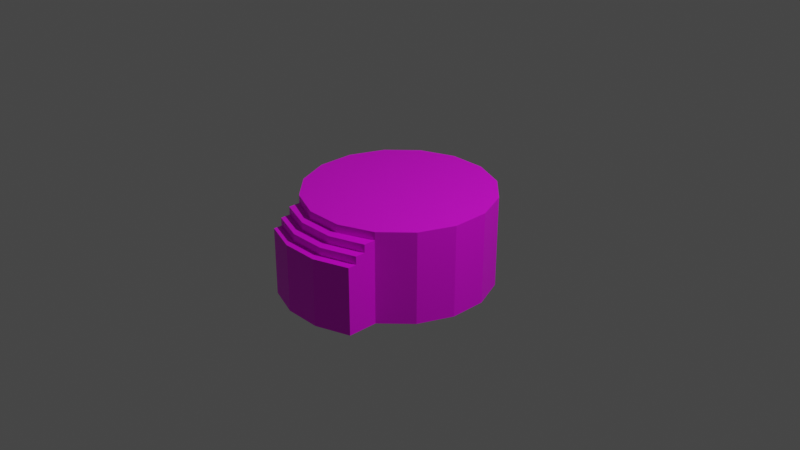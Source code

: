 # Source: Altar_stairs.blend  (saved by Blender 2.90.8; exported with 4.5.12 LTS)
import bpy
from mathutils import Matrix  # noqa: F401  (used for matrix-valued properties, if any)

bpy.ops.wm.read_factory_settings(use_empty=True)
scene = bpy.context.scene
scene.name = 'Scene'

# ---- collections
col_collection = bpy.data.collections.new('Collection'); scene.collection.children.link(col_collection)

# ---- images (referenced by path relative to the original .blend; pixels are not part of the script)
import os
ASSET_DIR = os.environ.get("B2B_ASSET_DIR", "")  # directory of the original .blend (textures are referenced by path, not embedded)
HERE = os.path.dirname(os.path.abspath(__file__))  # packed textures are extracted next to this script under _unpacked/

def load_image(name, relpath, width, height, colorspace="sRGB"):
    """Load a texture the original file referenced (path relative to the .blend, or extracted next to this script)."""
    p = next((c for c in (os.path.join(HERE, relpath), os.path.join(ASSET_DIR, relpath)) if relpath and os.path.exists(c)), "")
    if p:
        img = bpy.data.images.load(p, check_existing=True)
        img.name = name
    else:  # same state as the original file: an image datablock whose file is absent (Cycles renders it pink)
        img = bpy.data.images.new(name, width, height)
        img.source = "FILE"
        img.filepath = "//" + (relpath or name)
    img.colorspace_settings.name = colorspace
    return img
img_texture_structures_png = load_image('Texture_Structures.png', 'Texture_Structures.png', 1024, 1024, 'sRGB')

# ---- materials (node trees are filled in below, after node groups)
mat_texture_altar_stairs = bpy.data.materials.new('Texture_Altar_Stairs')
mat_texture_altar_stairs.use_transparent_shadow = False

# ---- material node trees
mat_texture_altar_stairs.use_nodes = True; mat_texture_altar_stairs.node_tree.nodes.clear()
_N = mat_texture_altar_stairs.node_tree.nodes; _L = mat_texture_altar_stairs.node_tree.links
n0 = _N.new('ShaderNodeBsdfPrincipled'); n0.name = 'Principled BSDF'; n0.location = (10, 300)
n0.distribution = 'GGX'
n0.subsurface_method = 'BURLEY'
n0.inputs[3].default_value = 1.45
n0.inputs[27].default_value = (0.0, 0.0, 0.0, 1.0)
n0.inputs[28].default_value = 1.0
n1 = _N.new('ShaderNodeOutputMaterial'); n1.name = 'Material Output'; n1.location = (300, 300)
n2 = _N.new('ShaderNodeTexImage'); n2.name = 'Image Texture'; n2.location = (-381, 239)
n2.image = img_texture_structures_png
_L.new(n0.outputs[0], n1.inputs[0])
_L.new(n2.outputs[0], n0.inputs[0])
n1.is_active_output = True

# ---- world
world_world = bpy.data.worlds.new('World'); scene.world = world_world
world_world.use_nodes = True; world_world.node_tree.nodes.clear()
_N = world_world.node_tree.nodes; _L = world_world.node_tree.links
n0 = _N.new('ShaderNodeOutputWorld'); n0.name = 'World Output'; n0.location = (300, 300)
n1 = _N.new('ShaderNodeBackground'); n1.name = 'Background'; n1.location = (10, 300)
n1.inputs[0].default_value = (0.05088, 0.05088, 0.05088, 1.0)
_L.new(n1.outputs[0], n0.inputs[0])
n0.is_active_output = True
world_world.color = (0.05088, 0.05088, 0.05088)
world_world.use_sun_shadow = False
world_world.sun_shadow_jitter_overblur = 0.0

# ---- cameras
cam_camera = bpy.data.cameras.new('Camera')
cam_camera.clip_end = 100.0
cam_camera.ortho_scale = 7.314

# ---- lights
light_light = bpy.data.lights.new('Light', 'POINT')
light_light.transmission_factor = 0.0
light_light.energy = 1000.0
light_light.shadow_soft_size = 0.1
light_light.shadow_maximum_resolution = 0.006
light_light.use_absolute_resolution = True

# ---- meshes
me_cylinder_007 = bpy.data.meshes.new('Cylinder.007')
me_cylinder_007.from_pydata([(0.1965, 0.987, 0.3421), (0.558, 0.8373, 0.3421), (0.8346, 0.5606, 0.3421), (0.9843, 0.1991, 0.3421), (0.9843, -0.1921, 0.3421), (0.8346, -0.5536, 0.3421), (0.5571, -0.8338, 0.3421), (0.1961, -0.9833, 0.3421), (-0.1946, -0.9833, 0.3421), (-0.5556, -0.8338, 0.3421), (-0.8329, -0.5536, 0.3421), (-0.9826, -0.1921, 0.3421), (-0.9826, 0.1991, 0.3421), (-0.8329, 0.5606, 0.3421), (-0.5562, 0.8373, 0.3421), (-0.1948, 0.987, 0.3421), (0.5563, -0.8373, -0.6402), (-0.5557, -0.8373, -0.6402), (0.1956, 0.9835, -0.6402), (0.5571, 0.8338, -0.6402), (0.8338, 0.5571, -0.6402), (0.9835, 0.1956, -0.6402), (0.9835, -0.1956, -0.6402), (0.8338, -0.5571, -0.6402), (-0.8338, -0.5571, -0.6402), (-0.9835, -0.1956, -0.6402), (-0.9835, 0.1956, -0.6402), (-0.8338, 0.5571, -0.6402), (-0.5571, 0.8338, -0.6402), (-0.1956, 0.9835, -0.6402), (-0.5556, -0.8346, 0.2565), (0.5569, -0.8346, 0.2565), (-0.1951, -0.9894, 0.2566), (0.1951, -0.9894, 0.2566), (-0.1951, -1.088, 0.256), (-0.5556, -0.9598, 0.256), (-0.1951, -1.286, 0.08532), (-0.5556, -1.158, 0.08532), (-0.5556, -0.9598, 0.1706), (-0.1951, -1.088, 0.1706), (-0.5556, -1.158, -0.6402), (-0.1951, -1.286, -0.6402), (-0.1951, -1.193, 0.1706), (-0.1951, -1.193, 0.08532), (-0.5556, -1.065, 0.1706), (-0.5556, -1.065, 0.08532), (0.1951, -1.088, 0.256), (0.5556, -0.9598, 0.256), (0.1951, -1.286, 0.08532), (0.5556, -1.158, 0.08532), (0.5556, -0.9598, 0.1706), (0.1951, -1.088, 0.1706), (0.5556, -1.158, -0.6402), (0.1951, -1.286, -0.6402), (0.1951, -1.193, 0.1706), (0.1951, -1.193, 0.08532), (0.5556, -1.065, 0.1706), (0.5556, -1.065, 0.08532), (0.8344, 0.5597, 0.2565), (0.9841, 0.1983, 0.2565), (-0.8331, -0.5545, 0.2565), (-0.9829, -0.193, 0.2565), (0.9841, -0.193, 0.2565), (-0.9829, 0.1983, 0.2565), (0.8344, -0.5545, 0.2565), (-0.8331, 0.5597, 0.2565), (-0.5565, 0.8364, 0.2565), (-0.195, 0.9861, 0.2565), (0.1963, 0.9861, 0.2565), (0.5577, 0.8364, 0.2565), (0.0008423, 0.003364, 0.3421), (0.8341, 0.5584, -0.1918), (-0.8334, -0.5558, -0.1918), (-0.1953, 0.9848, -0.1918), (0.5566, -0.836, -0.1918), (0.9838, 0.1969, -0.1918), (-0.9832, -0.1943, -0.1918), (0.9838, -0.1943, -0.1918), (-0.9832, 0.1969, -0.1918), (0.8341, -0.5558, -0.1918), (-0.8334, 0.5584, -0.1918), (-0.5568, 0.8351, -0.1918), (0.1959, 0.9848, -0.1918), (0.5574, 0.8351, -0.1918), (-0.5556, -0.836, -0.1918), (-0.5556, -1.158, -0.1918), (-0.1951, -1.286, -0.1918), (0.5556, -1.158, -0.1918), (0.1951, -1.286, -0.1918)], [], [(70, 1, 0), (70, 2, 1), (70, 3, 2), (70, 4, 3), (70, 5, 4), (70, 6, 5), (70, 7, 6), (70, 8, 7), (70, 9, 8), (70, 10, 9), (70, 11, 10), (70, 12, 11), (70, 13, 12), (70, 14, 13), (72, 24, 17, 84), (75, 21, 20, 71), (76, 25, 24, 72), (77, 22, 21, 75), (78, 26, 25, 76), (79, 23, 22, 77), (80, 27, 26, 78), (74, 16, 23, 79), (81, 28, 27, 80), (82, 18, 29, 73), (73, 29, 28, 81), (83, 19, 18, 82), (71, 20, 19, 83), (32, 30, 35, 34), (34, 46, 33, 32), (42, 54, 51, 39), (45, 43, 42, 44), (38, 39, 34, 35), (85, 86, 36, 37), (39, 38, 44, 42), (55, 54, 42, 43), (88, 48, 36, 86), (51, 46, 34, 39), (36, 48, 55, 43), (36, 43, 45, 37), (68, 82, 73, 67), (33, 46, 47, 31), (57, 56, 54, 55), (50, 47, 46, 51), (87, 49, 48, 88), (51, 54, 56, 50), (48, 49, 57, 55), (69, 83, 82, 68), (2, 58, 69, 1), (1, 69, 68, 0), (15, 67, 66, 14), (0, 68, 67, 15), (14, 66, 65, 13), (6, 31, 64, 5), (13, 65, 63, 12), (5, 64, 62, 4), (12, 63, 61, 11), (4, 62, 59, 3), (11, 61, 60, 10), (3, 59, 58, 2), (10, 60, 30, 9), (6, 7, 33, 31), (7, 8, 32, 33), (8, 9, 30, 32), (66, 81, 80, 65), (31, 74, 79, 64), (67, 73, 81, 66), (58, 71, 83, 69), (70, 15, 14), (65, 80, 78, 63), (64, 79, 77, 62), (63, 78, 76, 61), (62, 77, 75, 59), (61, 76, 72, 60), (59, 75, 71, 58), (60, 72, 84, 30), (52, 87, 88, 53), (53, 88, 86, 41), (40, 41, 86, 85), (84, 85, 37, 45), (40, 85, 84, 17), (52, 16, 74, 87), (74, 57, 49, 87), (50, 56, 57, 74), (47, 50, 74, 31), (35, 30, 84, 38), (38, 84, 45, 44), (70, 0, 15)])
_uv = me_cylinder_007.uv_layers.new(name='UVMap')
_uv.uv.foreach_set('vector', [0.6641, 0.334, 0.7656, 0.3076, 0.7646, 0.3633, 0.6641, 0.334, 0.75, 0.2578, 0.7656, 0.3076, 0.6641, 0.334, 0.7217, 0.2207, 0.75, 0.2578, 0.6641, 0.334, 0.6846, 0.2002, 0.7217, 0.2207, 0.6641, 0.334, 0.6445, 0.2002, 0.6846, 0.2002, 0.6641, 0.334, 0.6074, 0.2207, 0.6445, 0.2002, 0.6641, 0.334, 0.5801, 0.2578, 0.6074, 0.2207, 0.6641, 0.334, 0.5645, 0.3047, 0.5801, 0.2578, 0.6641, 0.334, 0.5635, 0.3564, 0.5645, 0.3047, 0.6641, 0.334, 0.5781, 0.4053, 0.5635, 0.3564, 0.6641, 0.334, 0.6045, 0.4443, 0.5781, 0.4053, 0.6641, 0.334, 0.6406, 0.4668, 0.6045, 0.4443, 0.6641, 0.334, 0.6807, 0.4688, 0.6406, 0.4668, 0.6641, 0.334, 0.7188, 0.4512, 0.6807, 0.4688, 0.6748, 0.0625, 0.6748, 0.01562, 0.7285, 0.01562, 0.7285, 0.0625, 0.1904, 0.0625, 0.1904, 0.0166, 0.2441, 0.0166, 0.2441, 0.0625, 0.6211, 0.0625, 0.6211, 0.01562, 0.6748, 0.01562, 0.6748, 0.0625, 0.1367, 0.0625, 0.1367, 0.0166, 0.1904, 0.0166, 0.1904, 0.0625, 0.5674, 0.0625, 0.5674, 0.0166, 0.6211, 0.01562, 0.6211, 0.0625, 0.08301, 0.0625, 0.08301, 0.01562, 0.1367, 0.0166, 0.1367, 0.0625, 0.5137, 0.0625, 0.5137, 0.0166, 0.5674, 0.0166, 0.5674, 0.0625, 0.0293, 0.0625, 0.0293, 0.01562, 0.08301, 0.01562, 0.08301, 0.0625, 0.46, 0.0625, 0.46, 0.0166, 0.5137, 0.0166, 0.5137, 0.0625, 0.3516, 0.0625, 0.3516, 0.0166, 0.4053, 0.0166, 0.4053, 0.0625, 0.4053, 0.0625, 0.4053, 0.0166, 0.46, 0.0166, 0.46, 0.0625, 0.2979, 0.0625, 0.2979, 0.0166, 0.3516, 0.0166, 0.3516, 0.0625, 0.2441, 0.0625, 0.2441, 0.0166, 0.2979, 0.0166, 0.2979, 0.0625, 0.957, 0.2402, 0.9492, 0.2949, 0.9414, 0.2812, 0.9453, 0.2363, 0.9453, 0.2363, 0.9463, 0.1836, 0.957, 0.1807, 0.957, 0.2402, 0.9268, 0.2324, 0.9277, 0.1855, 0.9375, 0.1836, 0.9365, 0.2354, 0.9189, 0.2783, 0.918, 0.2324, 0.9268, 0.2324, 0.9258, 0.2744, 0.9336, 0.2852, 0.9365, 0.2354, 0.9453, 0.2363, 0.9414, 0.2812, 0.8896, 0.2842, 0.8828, 0.2314, 0.9092, 0.2305, 0.9121, 0.2695, 0.9365, 0.2354, 0.9336, 0.2852, 0.9258, 0.2744, 0.9268, 0.2324, 0.9199, 0.1846, 0.9277, 0.1855, 0.9268, 0.2324, 0.918, 0.2324, 0.8857, 0.1787, 0.9121, 0.1846, 0.9092, 0.2305, 0.8828, 0.2314, 0.9375, 0.1836, 0.9463, 0.1836, 0.9453, 0.2363, 0.9365, 0.2354, 0.9092, 0.2305, 0.9121, 0.1846, 0.9199, 0.1846, 0.918, 0.2324, 0.9092, 0.2305, 0.918, 0.2324, 0.9189, 0.2783, 0.9121, 0.2695, 0.3516, 0.1094, 0.3516, 0.0625, 0.4053, 0.0625, 0.4053, 0.1084, 0.957, 0.1807, 0.9463, 0.1836, 0.9453, 0.1416, 0.9541, 0.1309, 0.9248, 0.1416, 0.9307, 0.1455, 0.9277, 0.1855, 0.9199, 0.1846, 0.9385, 0.1377, 0.9453, 0.1416, 0.9463, 0.1836, 0.9375, 0.1836, 0.8975, 0.1309, 0.917, 0.1484, 0.9121, 0.1846, 0.8857, 0.1787, 0.9375, 0.1836, 0.9277, 0.1855, 0.9307, 0.1455, 0.9385, 0.1377, 0.9121, 0.1846, 0.917, 0.1484, 0.9248, 0.1416, 0.9199, 0.1846, 0.2979, 0.1084, 0.2979, 0.0625, 0.3516, 0.0625, 0.3516, 0.1094, 0.75, 0.2578, 0.7578, 0.251, 0.7754, 0.3057, 0.7656, 0.3076, 0.7656, 0.3076, 0.7754, 0.3057, 0.7754, 0.3662, 0.7646, 0.3633, 0.748, 0.4141, 0.7568, 0.4219, 0.7236, 0.4619, 0.7188, 0.4512, 0.7646, 0.3633, 0.7754, 0.3662, 0.7568, 0.4219, 0.748, 0.4141, 0.7188, 0.4512, 0.7236, 0.4619, 0.6816, 0.4814, 0.6807, 0.4688, 0.6074, 0.2207, 0.6025, 0.2109, 0.6426, 0.1885, 0.6445, 0.2002, 0.6807, 0.4688, 0.6816, 0.4814, 0.6387, 0.4795, 0.6406, 0.4668, 0.6445, 0.2002, 0.6426, 0.1885, 0.6855, 0.1875, 0.6846, 0.2002, 0.6406, 0.4668, 0.6387, 0.4795, 0.5986, 0.4541, 0.6045, 0.4443, 0.6846, 0.2002, 0.6855, 0.1875, 0.7266, 0.21, 0.7217, 0.2207, 0.6045, 0.4443, 0.5986, 0.4541, 0.5693, 0.4121, 0.5781, 0.4053, 0.7217, 0.2207, 0.7266, 0.21, 0.7578, 0.251, 0.75, 0.2578, 0.5781, 0.4053, 0.5693, 0.4121, 0.5547, 0.3584, 0.5635, 0.3564, 0.6074, 0.2207, 0.5801, 0.2578, 0.5723, 0.251, 0.6025, 0.2109, 0.5801, 0.2578, 0.5645, 0.3047, 0.5557, 0.3027, 0.5723, 0.251, 0.5645, 0.3047, 0.5635, 0.3564, 0.5547, 0.3584, 0.5557, 0.3027, 0.46, 0.1084, 0.46, 0.0625, 0.5137, 0.0625, 0.5137, 0.1084, 0.0293, 0.1084, 0.0293, 0.0625, 0.08301, 0.0625, 0.08301, 0.1084, 0.4053, 0.1084, 0.4053, 0.0625, 0.46, 0.0625, 0.46, 0.1084, 0.2441, 0.1084, 0.2441, 0.0625, 0.2979, 0.0625, 0.2979, 0.1084, 0.6641, 0.334, 0.748, 0.4141, 0.7188, 0.4512, 0.5137, 0.1084, 0.5137, 0.0625, 0.5674, 0.0625, 0.5674, 0.1084, 0.08301, 0.1084, 0.08301, 0.0625, 0.1367, 0.0625, 0.1367, 0.1084, 0.5674, 0.1084, 0.5674, 0.0625, 0.6211, 0.0625, 0.6211, 0.1084, 0.1367, 0.1084, 0.1367, 0.0625, 0.1904, 0.0625, 0.1904, 0.1084, 0.6211, 0.1084, 0.6211, 0.0625, 0.6748, 0.0625, 0.6748, 0.1084, 0.1904, 0.1084, 0.1904, 0.0625, 0.2441, 0.0625, 0.2441, 0.1084, 0.6748, 0.1084, 0.6748, 0.0625, 0.7285, 0.0625, 0.7285, 0.1084, 0.8525, 0.1074, 0.8975, 0.1309, 0.8857, 0.1787, 0.8369, 0.166, 0.8369, 0.166, 0.8857, 0.1787, 0.8828, 0.2314, 0.8311, 0.2334, 0.8389, 0.2988, 0.8311, 0.2334, 0.8828, 0.2314, 0.8896, 0.2842, 0.9023, 0.3281, 0.8896, 0.2842, 0.9121, 0.2695, 0.9189, 0.2783, 0.8389, 0.2988, 0.8896, 0.2842, 0.9023, 0.3281, 0.8496, 0.3496, 0.8525, 0.1074, 0.8682, 0.0625, 0.9141, 0.09277, 0.8975, 0.1309, 0.9141, 0.09277, 0.9248, 0.1416, 0.917, 0.1484, 0.8975, 0.1309, 0.9385, 0.1377, 0.9307, 0.1455, 0.9248, 0.1416, 0.9141, 0.09277, 0.9453, 0.1416, 0.9385, 0.1377, 0.9141, 0.09277, 0.9541, 0.1309, 0.9414, 0.2812, 0.9492, 0.2949, 0.9023, 0.3281, 0.9336, 0.2852, 0.9336, 0.2852, 0.9023, 0.3281, 0.9189, 0.2783, 0.9258, 0.2744, 0.6641, 0.334, 0.7646, 0.3633, 0.748, 0.4141])
_uv.active_render = True
_uv = me_cylinder_007.uv_layers.new(name='UVMap.001')
_uv.uv.foreach_set('vector', [0.6641, 0.334, 0.7656, 0.3076, 0.7646, 0.3633, 0.6641, 0.334, 0.75, 0.2578, 0.7656, 0.3076, 0.6641, 0.334, 0.7217, 0.2207, 0.75, 0.2578, 0.6641, 0.334, 0.6846, 0.2002, 0.7217, 0.2207, 0.6641, 0.334, 0.6445, 0.2002, 0.6846, 0.2002, 0.6641, 0.334, 0.6074, 0.2207, 0.6445, 0.2002, 0.6641, 0.334, 0.5801, 0.2578, 0.6074, 0.2207, 0.6641, 0.334, 0.5645, 0.3047, 0.5801, 0.2578, 0.6641, 0.334, 0.5635, 0.3564, 0.5645, 0.3047, 0.6641, 0.334, 0.5781, 0.4053, 0.5635, 0.3564, 0.6641, 0.334, 0.6045, 0.4443, 0.5781, 0.4053, 0.6641, 0.334, 0.6406, 0.4668, 0.6045, 0.4443, 0.6641, 0.334, 0.6807, 0.4688, 0.6406, 0.4668, 0.6641, 0.334, 0.7188, 0.4512, 0.6807, 0.4688, 0.6748, 0.0625, 0.6748, 0.01562, 0.7285, 0.01562, 0.7285, 0.0625, 0.1904, 0.0625, 0.1904, 0.0166, 0.2441, 0.0166, 0.2441, 0.0625, 0.6211, 0.0625, 0.6211, 0.01562, 0.6748, 0.01562, 0.6748, 0.0625, 0.1367, 0.0625, 0.1367, 0.0166, 0.1904, 0.0166, 0.1904, 0.0625, 0.5674, 0.0625, 0.5674, 0.0166, 0.6211, 0.01562, 0.6211, 0.0625, 0.08301, 0.0625, 0.08301, 0.01562, 0.1367, 0.0166, 0.1367, 0.0625, 0.5137, 0.0625, 0.5137, 0.0166, 0.5674, 0.0166, 0.5674, 0.0625, 0.0293, 0.0625, 0.0293, 0.01562, 0.08301, 0.01562, 0.08301, 0.0625, 0.46, 0.0625, 0.46, 0.0166, 0.5137, 0.0166, 0.5137, 0.0625, 0.3516, 0.0625, 0.3516, 0.0166, 0.4053, 0.0166, 0.4053, 0.0625, 0.4053, 0.0625, 0.4053, 0.0166, 0.46, 0.0166, 0.46, 0.0625, 0.2979, 0.0625, 0.2979, 0.0166, 0.3516, 0.0166, 0.3516, 0.0625, 0.2441, 0.0625, 0.2441, 0.0166, 0.2979, 0.0166, 0.2979, 0.0625, 0.957, 0.2402, 0.9492, 0.2949, 0.9414, 0.2812, 0.9453, 0.2363, 0.9453, 0.2363, 0.9463, 0.1836, 0.957, 0.1807, 0.957, 0.2402, 0.9268, 0.2324, 0.9277, 0.1855, 0.9375, 0.1836, 0.9365, 0.2354, 0.9189, 0.2783, 0.918, 0.2324, 0.9268, 0.2324, 0.9258, 0.2744, 0.9336, 0.2852, 0.9365, 0.2354, 0.9453, 0.2363, 0.9414, 0.2812, 0.8896, 0.2842, 0.8828, 0.2314, 0.9092, 0.2305, 0.9121, 0.2695, 0.9365, 0.2354, 0.9336, 0.2852, 0.9258, 0.2744, 0.9268, 0.2324, 0.9199, 0.1846, 0.9277, 0.1855, 0.9268, 0.2324, 0.918, 0.2324, 0.8857, 0.1787, 0.9121, 0.1846, 0.9092, 0.2305, 0.8828, 0.2314, 0.9375, 0.1836, 0.9463, 0.1836, 0.9453, 0.2363, 0.9365, 0.2354, 0.9092, 0.2305, 0.9121, 0.1846, 0.9199, 0.1846, 0.918, 0.2324, 0.9092, 0.2305, 0.918, 0.2324, 0.9189, 0.2783, 0.9121, 0.2695, 0.3516, 0.1094, 0.3516, 0.0625, 0.4053, 0.0625, 0.4053, 0.1084, 0.957, 0.1807, 0.9463, 0.1836, 0.9453, 0.1416, 0.9541, 0.1309, 0.9248, 0.1416, 0.9307, 0.1455, 0.9277, 0.1855, 0.9199, 0.1846, 0.9385, 0.1377, 0.9453, 0.1416, 0.9463, 0.1836, 0.9375, 0.1836, 0.8975, 0.1309, 0.917, 0.1484, 0.9121, 0.1846, 0.8857, 0.1787, 0.9375, 0.1836, 0.9277, 0.1855, 0.9307, 0.1455, 0.9385, 0.1377, 0.9121, 0.1846, 0.917, 0.1484, 0.9248, 0.1416, 0.9199, 0.1846, 0.2979, 0.1084, 0.2979, 0.0625, 0.3516, 0.0625, 0.3516, 0.1094, 0.75, 0.2578, 0.7578, 0.251, 0.7754, 0.3057, 0.7656, 0.3076, 0.7656, 0.3076, 0.7754, 0.3057, 0.7754, 0.3662, 0.7646, 0.3633, 0.748, 0.4141, 0.7568, 0.4219, 0.7236, 0.4619, 0.7188, 0.4512, 0.7646, 0.3633, 0.7754, 0.3662, 0.7568, 0.4219, 0.748, 0.4141, 0.7188, 0.4512, 0.7236, 0.4619, 0.6816, 0.4814, 0.6807, 0.4688, 0.6074, 0.2207, 0.6025, 0.2109, 0.6426, 0.1885, 0.6445, 0.2002, 0.6807, 0.4688, 0.6816, 0.4814, 0.6387, 0.4795, 0.6406, 0.4668, 0.6445, 0.2002, 0.6426, 0.1885, 0.6855, 0.1875, 0.6846, 0.2002, 0.6406, 0.4668, 0.6387, 0.4795, 0.5986, 0.4541, 0.6045, 0.4443, 0.6846, 0.2002, 0.6855, 0.1875, 0.7266, 0.21, 0.7217, 0.2207, 0.6045, 0.4443, 0.5986, 0.4541, 0.5693, 0.4121, 0.5781, 0.4053, 0.7217, 0.2207, 0.7266, 0.21, 0.7578, 0.251, 0.75, 0.2578, 0.5781, 0.4053, 0.5693, 0.4121, 0.5547, 0.3584, 0.5635, 0.3564, 0.6074, 0.2207, 0.5801, 0.2578, 0.5723, 0.251, 0.6025, 0.2109, 0.5801, 0.2578, 0.5645, 0.3047, 0.5557, 0.3027, 0.5723, 0.251, 0.5645, 0.3047, 0.5635, 0.3564, 0.5547, 0.3584, 0.5557, 0.3027, 0.46, 0.1084, 0.46, 0.0625, 0.5137, 0.0625, 0.5137, 0.1084, 0.0293, 0.1084, 0.0293, 0.0625, 0.08301, 0.0625, 0.08301, 0.1084, 0.4053, 0.1084, 0.4053, 0.0625, 0.46, 0.0625, 0.46, 0.1084, 0.2441, 0.1084, 0.2441, 0.0625, 0.2979, 0.0625, 0.2979, 0.1084, 0.6641, 0.334, 0.748, 0.4141, 0.7188, 0.4512, 0.5137, 0.1084, 0.5137, 0.0625, 0.5674, 0.0625, 0.5674, 0.1084, 0.08301, 0.1084, 0.08301, 0.0625, 0.1367, 0.0625, 0.1367, 0.1084, 0.5674, 0.1084, 0.5674, 0.0625, 0.6211, 0.0625, 0.6211, 0.1084, 0.1367, 0.1084, 0.1367, 0.0625, 0.1904, 0.0625, 0.1904, 0.1084, 0.6211, 0.1084, 0.6211, 0.0625, 0.6748, 0.0625, 0.6748, 0.1084, 0.1904, 0.1084, 0.1904, 0.0625, 0.2441, 0.0625, 0.2441, 0.1084, 0.6748, 0.1084, 0.6748, 0.0625, 0.7285, 0.0625, 0.7285, 0.1084, 0.8525, 0.1074, 0.8975, 0.1309, 0.8857, 0.1787, 0.8369, 0.166, 0.8369, 0.166, 0.8857, 0.1787, 0.8828, 0.2314, 0.8311, 0.2334, 0.8389, 0.2988, 0.8311, 0.2334, 0.8828, 0.2314, 0.8896, 0.2842, 0.9023, 0.3281, 0.8896, 0.2842, 0.9121, 0.2695, 0.9189, 0.2783, 0.8389, 0.2988, 0.8896, 0.2842, 0.9023, 0.3281, 0.8496, 0.3496, 0.8525, 0.1074, 0.8682, 0.0625, 0.9141, 0.09277, 0.8975, 0.1309, 0.9141, 0.09277, 0.9248, 0.1416, 0.917, 0.1484, 0.8975, 0.1309, 0.9385, 0.1377, 0.9307, 0.1455, 0.9248, 0.1416, 0.9141, 0.09277, 0.9453, 0.1416, 0.9385, 0.1377, 0.9141, 0.09277, 0.9541, 0.1309, 0.9414, 0.2812, 0.9492, 0.2949, 0.9023, 0.3281, 0.9336, 0.2852, 0.9336, 0.2852, 0.9023, 0.3281, 0.9189, 0.2783, 0.9258, 0.2744, 0.6641, 0.334, 0.7646, 0.3633, 0.748, 0.4141])
me_cylinder_007.materials.append(mat_texture_altar_stairs)
me_cylinder_007.use_remesh_fix_poles = True
me_cylinder_007.use_remesh_preserve_attributes = False
me_cylinder_007.use_mirror_vertex_groups = False
me_cylinder_007.update()

# ---- objects
ob_light = bpy.data.objects.new('Light', light_light)
ob_camera = bpy.data.objects.new('Camera', cam_camera)
ob_altar_stairs = bpy.data.objects.new('Altar_Stairs', me_cylinder_007)

# ---- transforms, parenting, visibility, modifiers, constraints
ob_light.location = (4.076, 1.005, 5.904)
ob_light.rotation_euler = (0.6503, 0.05522, 1.866)
ob_light.lock_rotations_4d = False
ob_light.empty_display_type = 'ARROWS'
ob_light.color = (0.0, 0.0, 0.0, 0.0)
ob_light.lineart.crease_threshold = 0.0
ob_camera.location = (7.359, -6.926, 4.958)
ob_camera.rotation_euler = (1.109, 0.0, 0.8149)
ob_camera.lock_rotations_4d = False
ob_camera.empty_display_type = 'ARROWS'
ob_camera.color = (0.0, 0.0, 0.0, 0.0)
ob_camera.display_type = 'WIRE'
ob_camera.lineart.crease_threshold = 0.0
ob_altar_stairs.location = (0.0, 0.0, 0.0)
ob_altar_stairs.lineart.crease_threshold = 0.0
_vg = ob_altar_stairs.vertex_groups.new(name='Tail')

# ---- collection membership
col_collection.objects.link(ob_light)
col_collection.objects.link(ob_camera)
col_collection.objects.link(ob_altar_stairs)

# ---- scene / render settings (as saved in the file)
scene.camera = ob_camera
scene.frame_start = 1; scene.frame_end = 250; scene.frame_set(1)
scene.render.engine = 'BLENDER_EEVEE_NEXT'
scene.cycles.use_denoising = False
scene.cycles.samples = 128
scene.cycles.sampling_pattern = 'TABULATED_SOBOL'
scene.cycles.use_adaptive_sampling = False
scene.cycles.use_light_tree = False
scene.view_settings.view_transform = 'Filmic'
bpy.context.view_layer.update()
